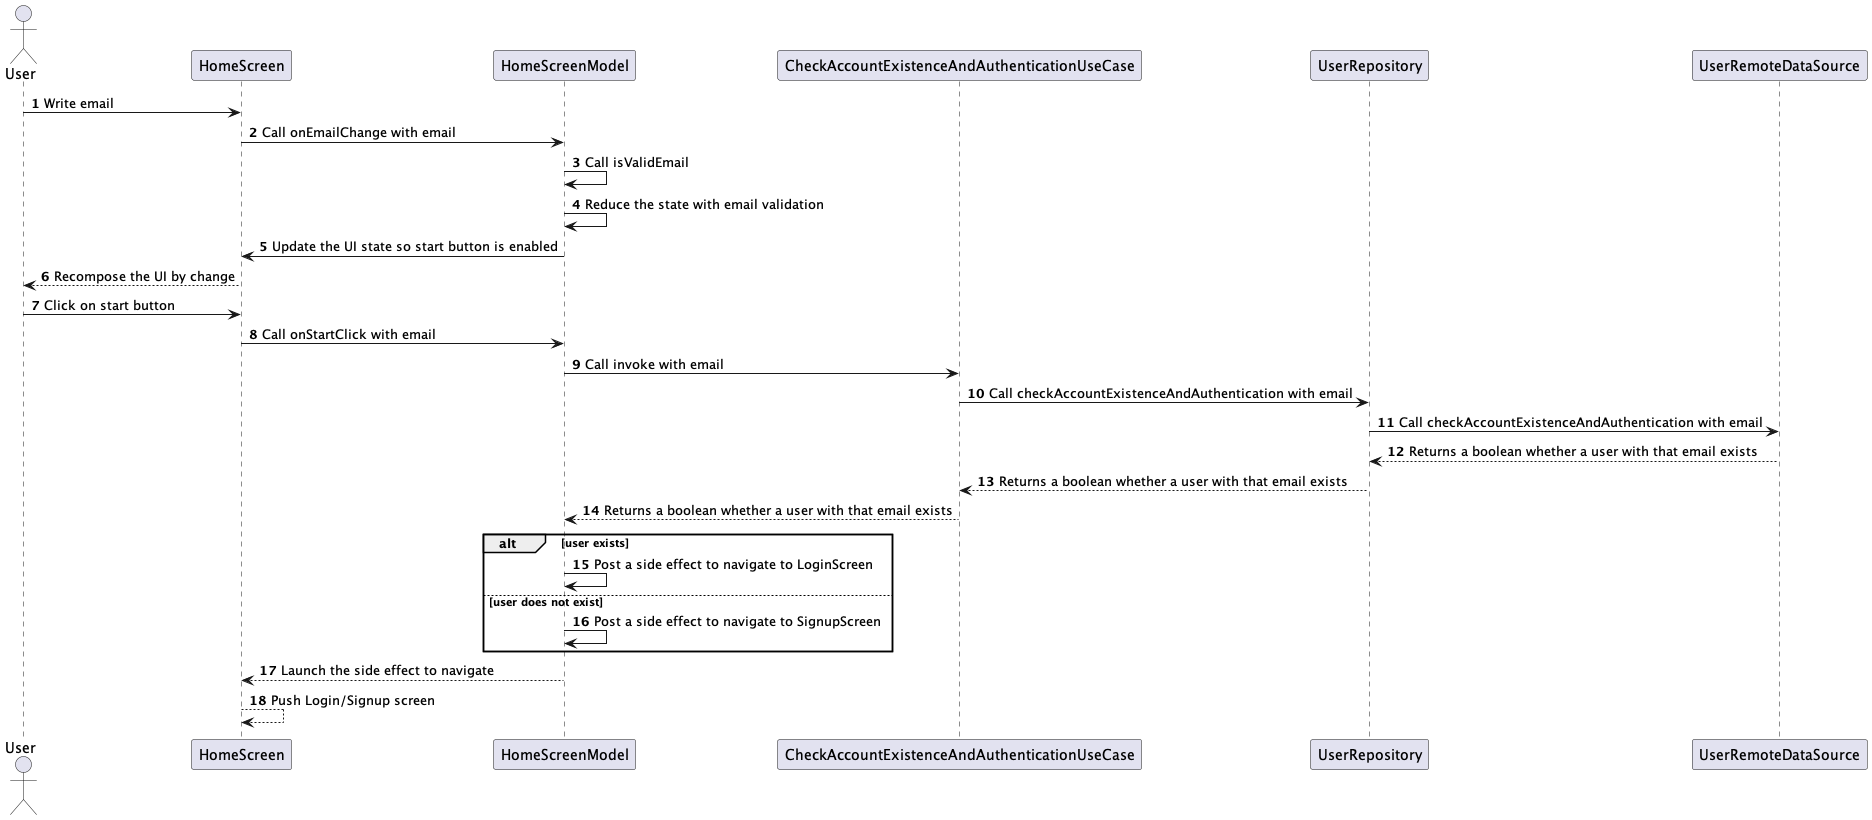

The diagram above was rendered by PlantUML. Its source (embedded in the PNG):
@startuml
'https://plantuml.com/sequence-diagram

autonumber

actor User

User -> HomeScreen : Write email
HomeScreen -> HomeScreenModel : Call onEmailChange with email
HomeScreenModel -> HomeScreenModel : Call isValidEmail
HomeScreenModel -> HomeScreenModel : Reduce the state with email validation
HomeScreenModel -> HomeScreen : Update the UI state so start button is enabled
HomeScreen --> User : Recompose the UI by change
User -> HomeScreen : Click on start button
HomeScreen -> HomeScreenModel : Call onStartClick with email
HomeScreenModel -> CheckAccountExistenceAndAuthenticationUseCase : Call invoke with email
CheckAccountExistenceAndAuthenticationUseCase -> UserRepository : Call checkAccountExistenceAndAuthentication with email
UserRepository -> UserRemoteDataSource : Call checkAccountExistenceAndAuthentication with email
UserRemoteDataSource --> UserRepository : Returns a boolean whether a user with that email exists
UserRepository --> CheckAccountExistenceAndAuthenticationUseCase : Returns a boolean whether a user with that email exists
CheckAccountExistenceAndAuthenticationUseCase --> HomeScreenModel : Returns a boolean whether a user with that email exists

alt user exists
HomeScreenModel -> HomeScreenModel : Post a side effect to navigate to LoginScreen
else user does not exist
HomeScreenModel -> HomeScreenModel : Post a side effect to navigate to SignupScreen
end

HomeScreenModel --> HomeScreen : Launch the side effect to navigate
HomeScreen --> HomeScreen : Push Login/Signup screen

@enduml